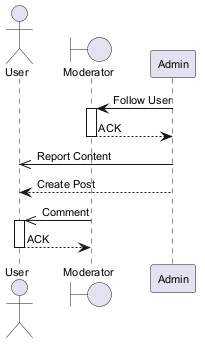

The diagram above was rendered by PlantUML. Its source (embedded in the PNG):
@startuml
skinparam backgroundColor #FFFFFF
skinparam classBackgroundColor #F3E5F5
skinparam classBorderColor #6A1B9A
skinparam defaultFontSize 11
actor "User" as U
boundary "Moderator" as M
participant "Admin" as A
A -> M : Follow User
activate M
M --> A : ACK
deactivate M
A ->> U : Report Content
A --> U : Create Post
M ->> U : Comment
activate U
U --> M : ACK
deactivate U
@enduml